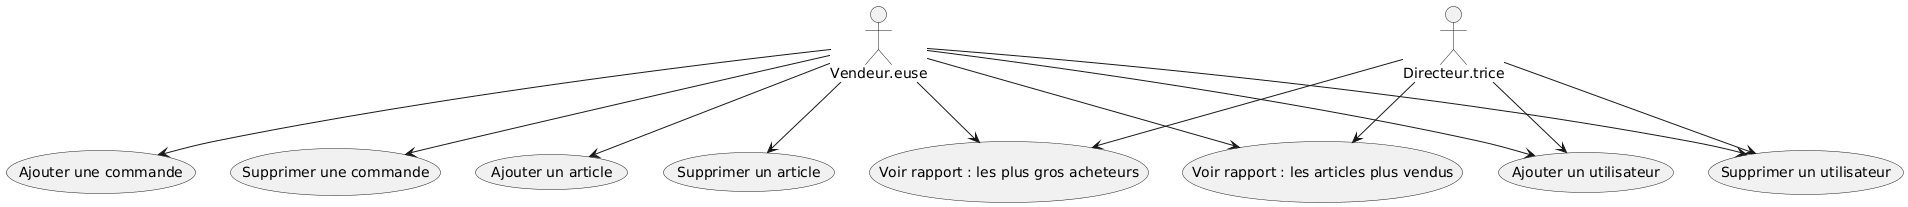

The diagram above was rendered by PlantUML. Its source (embedded in the PNG):
@startuml
Vendeur.euse --> (Ajouter une commande)
    Vendeur.euse --> (Supprimer une commande)
    Vendeur.euse --> (Ajouter un article)
    Vendeur.euse --> (Supprimer un article)
    Vendeur.euse --> (Ajouter un utilisateur)
    Vendeur.euse --> (Supprimer un utilisateur)
    Vendeur.euse--> (Voir rapport : les plus gros acheteurs)
    Vendeur.euse --> (Voir rapport : les articles plus vendus)
    Directeur.trice --> (Ajouter un utilisateur)
    Directeur.trice --> (Supprimer un utilisateur)
    Directeur.trice --> (Voir rapport : les plus gros acheteurs)
    Directeur.trice --> (Voir rapport : les articles plus vendus)
@enduml